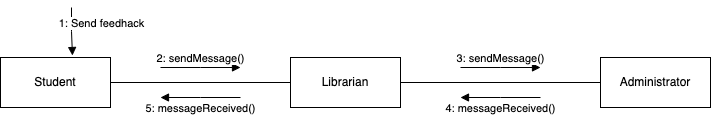

The diagram above was exported from draw.io. Its source (the exported page's mxGraphModel, read from the mxfile embedded in the PNG):
<mxGraphModel dx="1306" dy="779" grid="1" gridSize="10" guides="1" tooltips="1" connect="1" arrows="1" fold="1" page="1" pageScale="1" pageWidth="850" pageHeight="1100" math="0" shadow="0">
  <root>
    <mxCell id="0" />
    <mxCell id="1" parent="0" />
    <mxCell id="4n6FDGxXX9W6GBRM0z6C-1" value="Student" style="html=1;whiteSpace=wrap;" parent="1" vertex="1">
      <mxGeometry x="80" y="60" width="110" height="50" as="geometry" />
    </mxCell>
    <mxCell id="4n6FDGxXX9W6GBRM0z6C-2" value="Librarian" style="html=1;whiteSpace=wrap;" parent="1" vertex="1">
      <mxGeometry x="370" y="60" width="110" height="50" as="geometry" />
    </mxCell>
    <mxCell id="4n6FDGxXX9W6GBRM0z6C-3" value="Administrator" style="html=1;whiteSpace=wrap;" parent="1" vertex="1">
      <mxGeometry x="680" y="60" width="110" height="50" as="geometry" />
    </mxCell>
    <mxCell id="4n6FDGxXX9W6GBRM0z6C-5" value="1: Send feedhack" style="html=1;verticalAlign=bottom;endArrow=block;edgeStyle=elbowEdgeStyle;elbow=vertical;curved=0;rounded=0;entryX=0.827;entryY=-0.04;entryDx=0;entryDy=0;entryPerimeter=0;" parent="1" edge="1">
      <mxGeometry x="0.0762" y="29" width="80" relative="1" as="geometry">
        <mxPoint x="151" y="10" as="sourcePoint" />
        <mxPoint x="151.97000000000003" y="58" as="targetPoint" />
        <mxPoint as="offset" />
      </mxGeometry>
    </mxCell>
    <mxCell id="4n6FDGxXX9W6GBRM0z6C-6" value="2: sendMessage()" style="html=1;verticalAlign=bottom;endArrow=block;edgeStyle=elbowEdgeStyle;elbow=vertical;curved=0;rounded=0;" parent="1" edge="1">
      <mxGeometry width="80" relative="1" as="geometry">
        <mxPoint x="240" y="70" as="sourcePoint" />
        <mxPoint x="320" y="70" as="targetPoint" />
        <mxPoint as="offset" />
      </mxGeometry>
    </mxCell>
    <mxCell id="4n6FDGxXX9W6GBRM0z6C-8" value="" style="line;strokeWidth=1;fillColor=none;align=left;verticalAlign=middle;spacingTop=-1;spacingLeft=3;spacingRight=3;rotatable=0;labelPosition=right;points=[];portConstraint=eastwest;strokeColor=inherit;" parent="1" vertex="1">
      <mxGeometry x="190" y="81" width="180" height="8" as="geometry" />
    </mxCell>
    <mxCell id="4n6FDGxXX9W6GBRM0z6C-9" value="5: messageReceived()" style="html=1;verticalAlign=bottom;endArrow=block;edgeStyle=elbowEdgeStyle;elbow=vertical;curved=0;rounded=0;" parent="1" edge="1">
      <mxGeometry y="20" width="80" relative="1" as="geometry">
        <mxPoint x="320" y="100" as="sourcePoint" />
        <mxPoint x="240" y="100" as="targetPoint" />
        <mxPoint as="offset" />
      </mxGeometry>
    </mxCell>
    <mxCell id="4n6FDGxXX9W6GBRM0z6C-10" value="" style="line;strokeWidth=1;fillColor=none;align=left;verticalAlign=middle;spacingTop=-1;spacingLeft=3;spacingRight=3;rotatable=0;labelPosition=right;points=[];portConstraint=eastwest;strokeColor=inherit;" parent="1" vertex="1">
      <mxGeometry x="480" y="81" width="200" height="8" as="geometry" />
    </mxCell>
    <mxCell id="4n6FDGxXX9W6GBRM0z6C-12" value="3: sendMessage()" style="html=1;verticalAlign=bottom;endArrow=block;edgeStyle=elbowEdgeStyle;elbow=horizontal;curved=0;rounded=0;" parent="1" edge="1">
      <mxGeometry width="80" relative="1" as="geometry">
        <mxPoint x="540" y="70" as="sourcePoint" />
        <mxPoint x="620" y="70" as="targetPoint" />
        <mxPoint as="offset" />
      </mxGeometry>
    </mxCell>
    <mxCell id="4n6FDGxXX9W6GBRM0z6C-13" value="4: messageReceived()" style="html=1;verticalAlign=bottom;endArrow=block;edgeStyle=elbowEdgeStyle;elbow=vertical;curved=0;rounded=0;" parent="1" edge="1">
      <mxGeometry y="20" width="80" relative="1" as="geometry">
        <mxPoint x="620" y="100" as="sourcePoint" />
        <mxPoint x="540" y="100" as="targetPoint" />
        <mxPoint as="offset" />
      </mxGeometry>
    </mxCell>
  </root>
</mxGraphModel>